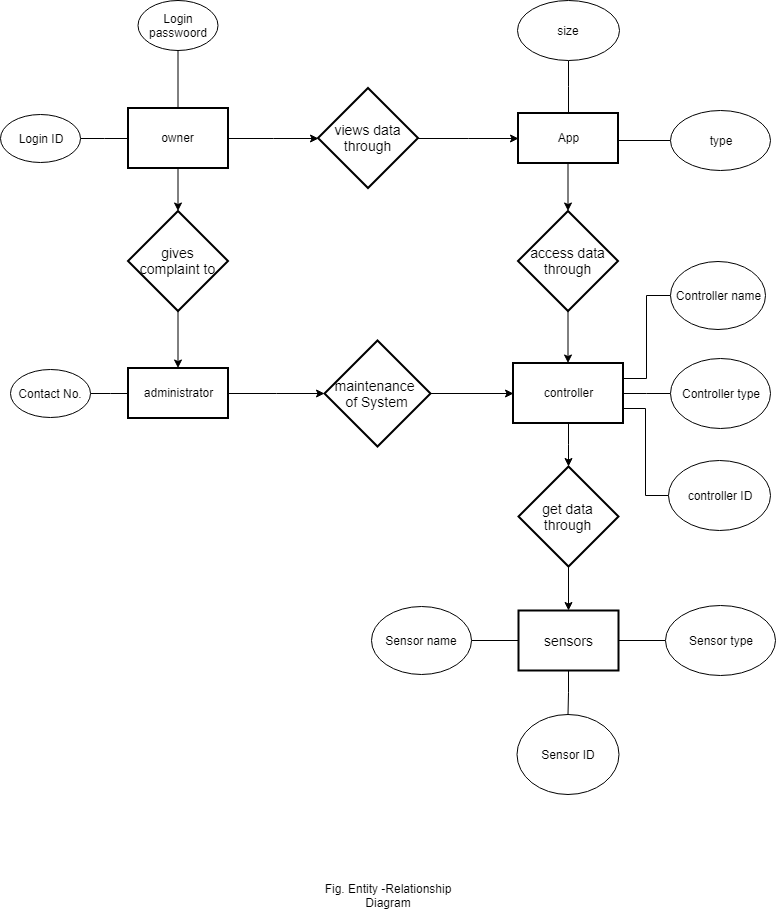

The diagram above was exported from draw.io. Its source (the exported page's mxGraphModel, read from the mxfile embedded in the PNG):
<mxGraphModel dx="838" dy="520" grid="1" gridSize="10" guides="1" tooltips="1" connect="1" arrows="1" fold="1" page="1" pageScale="1" pageWidth="850" pageHeight="1100" math="0" shadow="0">
  <root>
    <mxCell id="0" />
    <mxCell id="1" parent="0" />
    <mxCell id="mc79036f5m78P5-ZlvzH-24" style="edgeStyle=orthogonalEdgeStyle;rounded=0;orthogonalLoop=1;jettySize=auto;html=1;entryX=0;entryY=0.5;entryDx=0;entryDy=0;fontSize=12;" parent="1" source="mc79036f5m78P5-ZlvzH-1" target="mc79036f5m78P5-ZlvzH-19" edge="1">
      <mxGeometry relative="1" as="geometry" />
    </mxCell>
    <mxCell id="mc79036f5m78P5-ZlvzH-28" value="" style="edgeStyle=orthogonalEdgeStyle;rounded=0;orthogonalLoop=1;jettySize=auto;html=1;fontSize=12;" parent="1" source="mc79036f5m78P5-ZlvzH-1" target="mc79036f5m78P5-ZlvzH-26" edge="1">
      <mxGeometry relative="1" as="geometry" />
    </mxCell>
    <mxCell id="mc79036f5m78P5-ZlvzH-1" value="owner" style="strokeWidth=2;whiteSpace=wrap;html=1;align=center;fontSize=12;" parent="1" vertex="1">
      <mxGeometry x="164.5" y="197.5" width="100" height="60" as="geometry" />
    </mxCell>
    <mxCell id="mc79036f5m78P5-ZlvzH-33" style="edgeStyle=orthogonalEdgeStyle;rounded=0;orthogonalLoop=1;jettySize=auto;html=1;entryX=0;entryY=0.5;entryDx=0;entryDy=0;fontSize=12;" parent="1" source="mc79036f5m78P5-ZlvzH-2" target="mc79036f5m78P5-ZlvzH-30" edge="1">
      <mxGeometry relative="1" as="geometry" />
    </mxCell>
    <mxCell id="mc79036f5m78P5-ZlvzH-2" value="administrator" style="strokeWidth=2;whiteSpace=wrap;html=1;align=center;fontSize=12;" parent="1" vertex="1">
      <mxGeometry x="164.5" y="457.5" width="100" height="50" as="geometry" />
    </mxCell>
    <mxCell id="mc79036f5m78P5-ZlvzH-50" style="edgeStyle=orthogonalEdgeStyle;rounded=0;orthogonalLoop=1;jettySize=auto;html=1;entryX=0.5;entryY=0;entryDx=0;entryDy=0;fontSize=12;" parent="1" source="mc79036f5m78P5-ZlvzH-3" target="mc79036f5m78P5-ZlvzH-49" edge="1">
      <mxGeometry relative="1" as="geometry" />
    </mxCell>
    <mxCell id="mc79036f5m78P5-ZlvzH-3" value="controller" style="strokeWidth=2;whiteSpace=wrap;html=1;align=center;fontSize=12;" parent="1" vertex="1">
      <mxGeometry x="549.5" y="452.5" width="110" height="60" as="geometry" />
    </mxCell>
    <mxCell id="mc79036f5m78P5-ZlvzH-52" value="" style="edgeStyle=orthogonalEdgeStyle;rounded=0;orthogonalLoop=1;jettySize=auto;html=1;fontSize=12;endArrow=none;endFill=0;" parent="1" source="mc79036f5m78P5-ZlvzH-9" target="mc79036f5m78P5-ZlvzH-1" edge="1">
      <mxGeometry relative="1" as="geometry" />
    </mxCell>
    <mxCell id="mc79036f5m78P5-ZlvzH-9" value="Login passwoord" style="ellipse;whiteSpace=wrap;html=1;fontSize=12;" parent="1" vertex="1">
      <mxGeometry x="174.5" y="90" width="80" height="50" as="geometry" />
    </mxCell>
    <mxCell id="mc79036f5m78P5-ZlvzH-53" value="" style="edgeStyle=orthogonalEdgeStyle;rounded=0;orthogonalLoop=1;jettySize=auto;html=1;fontSize=12;endArrow=none;endFill=0;" parent="1" source="mc79036f5m78P5-ZlvzH-10" target="mc79036f5m78P5-ZlvzH-1" edge="1">
      <mxGeometry relative="1" as="geometry" />
    </mxCell>
    <mxCell id="mc79036f5m78P5-ZlvzH-10" value="Login ID" style="ellipse;whiteSpace=wrap;html=1;fontSize=12;" parent="1" vertex="1">
      <mxGeometry x="37" y="204" width="80" height="48" as="geometry" />
    </mxCell>
    <mxCell id="mc79036f5m78P5-ZlvzH-17" value="" style="edgeStyle=orthogonalEdgeStyle;rounded=0;orthogonalLoop=1;jettySize=auto;html=1;fontSize=12;" parent="1" source="mc79036f5m78P5-ZlvzH-15" target="mc79036f5m78P5-ZlvzH-16" edge="1">
      <mxGeometry relative="1" as="geometry" />
    </mxCell>
    <mxCell id="mc79036f5m78P5-ZlvzH-15" value="App" style="strokeWidth=2;whiteSpace=wrap;html=1;align=center;fontSize=12;" parent="1" vertex="1">
      <mxGeometry x="554.5" y="202.5" width="100" height="50" as="geometry" />
    </mxCell>
    <mxCell id="mc79036f5m78P5-ZlvzH-18" value="" style="edgeStyle=orthogonalEdgeStyle;rounded=0;orthogonalLoop=1;jettySize=auto;html=1;fontSize=12;" parent="1" source="mc79036f5m78P5-ZlvzH-16" target="mc79036f5m78P5-ZlvzH-3" edge="1">
      <mxGeometry relative="1" as="geometry" />
    </mxCell>
    <mxCell id="mc79036f5m78P5-ZlvzH-16" value="access data through" style="shape=rhombus;strokeWidth=2;fontSize=12;perimeter=rhombusPerimeter;whiteSpace=wrap;html=1;align=center;fontSize=14;" parent="1" vertex="1">
      <mxGeometry x="554.5" y="300.5" width="100" height="100" as="geometry" />
    </mxCell>
    <mxCell id="mc79036f5m78P5-ZlvzH-25" style="edgeStyle=orthogonalEdgeStyle;rounded=0;orthogonalLoop=1;jettySize=auto;html=1;entryX=0;entryY=0.5;entryDx=0;entryDy=0;fontSize=12;" parent="1" source="mc79036f5m78P5-ZlvzH-19" target="mc79036f5m78P5-ZlvzH-15" edge="1">
      <mxGeometry relative="1" as="geometry" />
    </mxCell>
    <mxCell id="mc79036f5m78P5-ZlvzH-19" value="views data through" style="shape=rhombus;strokeWidth=2;fontSize=12;perimeter=rhombusPerimeter;whiteSpace=wrap;html=1;align=center;fontSize=14;" parent="1" vertex="1">
      <mxGeometry x="354.5" y="177.5" width="100" height="100" as="geometry" />
    </mxCell>
    <mxCell id="mc79036f5m78P5-ZlvzH-29" value="" style="edgeStyle=orthogonalEdgeStyle;rounded=0;orthogonalLoop=1;jettySize=auto;html=1;fontSize=12;" parent="1" source="mc79036f5m78P5-ZlvzH-26" target="mc79036f5m78P5-ZlvzH-2" edge="1">
      <mxGeometry relative="1" as="geometry" />
    </mxCell>
    <mxCell id="mc79036f5m78P5-ZlvzH-26" value="gives complaint to" style="shape=rhombus;strokeWidth=2;fontSize=17;perimeter=rhombusPerimeter;whiteSpace=wrap;html=1;align=center;fontSize=14;" parent="1" vertex="1">
      <mxGeometry x="164.5" y="300.5" width="100" height="100" as="geometry" />
    </mxCell>
    <mxCell id="mc79036f5m78P5-ZlvzH-38" style="edgeStyle=orthogonalEdgeStyle;rounded=0;orthogonalLoop=1;jettySize=auto;html=1;entryX=0;entryY=0.5;entryDx=0;entryDy=0;fontSize=12;" parent="1" source="mc79036f5m78P5-ZlvzH-30" target="mc79036f5m78P5-ZlvzH-3" edge="1">
      <mxGeometry relative="1" as="geometry" />
    </mxCell>
    <mxCell id="mc79036f5m78P5-ZlvzH-30" value="maintenance &lt;br&gt;of System" style="shape=rhombus;strokeWidth=2;fontSize=17;perimeter=rhombusPerimeter;whiteSpace=wrap;html=1;align=center;fontSize=14;" parent="1" vertex="1">
      <mxGeometry x="361" y="430" width="106" height="106" as="geometry" />
    </mxCell>
    <mxCell id="mc79036f5m78P5-ZlvzH-39" value="sensors" style="strokeWidth=2;whiteSpace=wrap;html=1;align=center;fontSize=14;" parent="1" vertex="1">
      <mxGeometry x="555" y="700" width="100" height="60" as="geometry" />
    </mxCell>
    <mxCell id="mc79036f5m78P5-ZlvzH-55" style="edgeStyle=orthogonalEdgeStyle;rounded=0;orthogonalLoop=1;jettySize=auto;html=1;entryX=1;entryY=0.25;entryDx=0;entryDy=0;endArrow=none;endFill=0;fontSize=12;" parent="1" source="mc79036f5m78P5-ZlvzH-41" target="mc79036f5m78P5-ZlvzH-3" edge="1">
      <mxGeometry relative="1" as="geometry" />
    </mxCell>
    <mxCell id="mc79036f5m78P5-ZlvzH-41" value="Controller name" style="ellipse;whiteSpace=wrap;html=1;fontSize=12;" parent="1" vertex="1">
      <mxGeometry x="707" y="351" width="95" height="68" as="geometry" />
    </mxCell>
    <mxCell id="mc79036f5m78P5-ZlvzH-56" value="" style="edgeStyle=orthogonalEdgeStyle;rounded=0;orthogonalLoop=1;jettySize=auto;html=1;endArrow=none;endFill=0;fontSize=12;" parent="1" source="mc79036f5m78P5-ZlvzH-42" target="mc79036f5m78P5-ZlvzH-3" edge="1">
      <mxGeometry relative="1" as="geometry" />
    </mxCell>
    <mxCell id="mc79036f5m78P5-ZlvzH-42" value="Controller type" style="ellipse;whiteSpace=wrap;html=1;fontSize=12;" parent="1" vertex="1">
      <mxGeometry x="707" y="448" width="100" height="70" as="geometry" />
    </mxCell>
    <mxCell id="mc79036f5m78P5-ZlvzH-57" style="edgeStyle=orthogonalEdgeStyle;rounded=0;orthogonalLoop=1;jettySize=auto;html=1;entryX=1;entryY=0.75;entryDx=0;entryDy=0;endArrow=none;endFill=0;fontSize=12;" parent="1" source="mc79036f5m78P5-ZlvzH-43" target="mc79036f5m78P5-ZlvzH-3" edge="1">
      <mxGeometry relative="1" as="geometry" />
    </mxCell>
    <mxCell id="mc79036f5m78P5-ZlvzH-43" value="controller ID" style="ellipse;whiteSpace=wrap;html=1;fontSize=12;" parent="1" vertex="1">
      <mxGeometry x="705" y="550" width="102" height="70" as="geometry" />
    </mxCell>
    <mxCell id="mc79036f5m78P5-ZlvzH-60" value="" style="edgeStyle=orthogonalEdgeStyle;rounded=0;orthogonalLoop=1;jettySize=auto;html=1;endArrow=none;endFill=0;fontSize=12;" parent="1" source="mc79036f5m78P5-ZlvzH-45" target="mc79036f5m78P5-ZlvzH-39" edge="1">
      <mxGeometry relative="1" as="geometry" />
    </mxCell>
    <mxCell id="mc79036f5m78P5-ZlvzH-45" value="Sensor name" style="ellipse;whiteSpace=wrap;html=1;fontSize=12;" parent="1" vertex="1">
      <mxGeometry x="408" y="696" width="100" height="68" as="geometry" />
    </mxCell>
    <mxCell id="mc79036f5m78P5-ZlvzH-58" value="" style="edgeStyle=orthogonalEdgeStyle;rounded=0;orthogonalLoop=1;jettySize=auto;html=1;endArrow=none;endFill=0;fontSize=12;" parent="1" source="mc79036f5m78P5-ZlvzH-46" target="mc79036f5m78P5-ZlvzH-39" edge="1">
      <mxGeometry relative="1" as="geometry" />
    </mxCell>
    <mxCell id="mc79036f5m78P5-ZlvzH-46" value="Sensor type" style="ellipse;whiteSpace=wrap;html=1;fontSize=12;" parent="1" vertex="1">
      <mxGeometry x="702" y="695" width="110" height="70" as="geometry" />
    </mxCell>
    <mxCell id="mc79036f5m78P5-ZlvzH-59" value="" style="edgeStyle=orthogonalEdgeStyle;rounded=0;orthogonalLoop=1;jettySize=auto;html=1;endArrow=none;endFill=0;fontSize=12;" parent="1" source="mc79036f5m78P5-ZlvzH-47" target="mc79036f5m78P5-ZlvzH-39" edge="1">
      <mxGeometry relative="1" as="geometry" />
    </mxCell>
    <mxCell id="mc79036f5m78P5-ZlvzH-47" value="Sensor ID" style="ellipse;whiteSpace=wrap;html=1;fontSize=12;" parent="1" vertex="1">
      <mxGeometry x="553.5" y="804" width="102" height="80" as="geometry" />
    </mxCell>
    <mxCell id="mc79036f5m78P5-ZlvzH-51" value="" style="edgeStyle=orthogonalEdgeStyle;rounded=0;orthogonalLoop=1;jettySize=auto;html=1;fontSize=12;" parent="1" source="mc79036f5m78P5-ZlvzH-49" target="mc79036f5m78P5-ZlvzH-39" edge="1">
      <mxGeometry relative="1" as="geometry">
        <Array as="points">
          <mxPoint x="605" y="700" />
          <mxPoint x="605" y="700" />
        </Array>
      </mxGeometry>
    </mxCell>
    <mxCell id="mc79036f5m78P5-ZlvzH-49" value="get data through" style="shape=rhombus;strokeWidth=2;fontSize=17;perimeter=rhombusPerimeter;whiteSpace=wrap;html=1;align=center;fontSize=14;" parent="1" vertex="1">
      <mxGeometry x="555" y="556" width="100" height="100" as="geometry" />
    </mxCell>
    <mxCell id="mc79036f5m78P5-ZlvzH-68" value="" style="edgeStyle=orthogonalEdgeStyle;rounded=0;orthogonalLoop=1;jettySize=auto;html=1;endArrow=none;endFill=0;fontSize=12;" parent="1" source="mc79036f5m78P5-ZlvzH-61" target="mc79036f5m78P5-ZlvzH-15" edge="1">
      <mxGeometry relative="1" as="geometry" />
    </mxCell>
    <mxCell id="mc79036f5m78P5-ZlvzH-61" value="size" style="ellipse;whiteSpace=wrap;html=1;fontSize=12;" parent="1" vertex="1">
      <mxGeometry x="554" y="90" width="102" height="60" as="geometry" />
    </mxCell>
    <mxCell id="mc79036f5m78P5-ZlvzH-66" value="" style="edgeStyle=orthogonalEdgeStyle;rounded=0;orthogonalLoop=1;jettySize=auto;html=1;endArrow=none;endFill=0;fontSize=12;" parent="1" source="mc79036f5m78P5-ZlvzH-64" target="mc79036f5m78P5-ZlvzH-2" edge="1">
      <mxGeometry relative="1" as="geometry" />
    </mxCell>
    <mxCell id="mc79036f5m78P5-ZlvzH-64" value="Contact No." style="ellipse;whiteSpace=wrap;html=1;fontSize=12;" parent="1" vertex="1">
      <mxGeometry x="47" y="459" width="80" height="48" as="geometry" />
    </mxCell>
    <mxCell id="mc79036f5m78P5-ZlvzH-73" style="edgeStyle=orthogonalEdgeStyle;rounded=0;orthogonalLoop=1;jettySize=auto;html=1;endArrow=none;endFill=0;fontSize=12;" parent="1" source="mc79036f5m78P5-ZlvzH-67" edge="1">
      <mxGeometry relative="1" as="geometry">
        <mxPoint x="655" y="230" as="targetPoint" />
      </mxGeometry>
    </mxCell>
    <mxCell id="mc79036f5m78P5-ZlvzH-67" value="type" style="ellipse;whiteSpace=wrap;html=1;fontSize=12;" parent="1" vertex="1">
      <mxGeometry x="707" y="200" width="100" height="60" as="geometry" />
    </mxCell>
    <mxCell id="TU3REc1jTLvLOq3kNb1q-1" value="Fig. Entity -Relationship Diagram" style="text;html=1;strokeColor=none;fillColor=none;align=center;verticalAlign=middle;whiteSpace=wrap;rounded=0;" vertex="1" parent="1">
      <mxGeometry x="355" y="970" width="140" height="30" as="geometry" />
    </mxCell>
  </root>
</mxGraphModel>